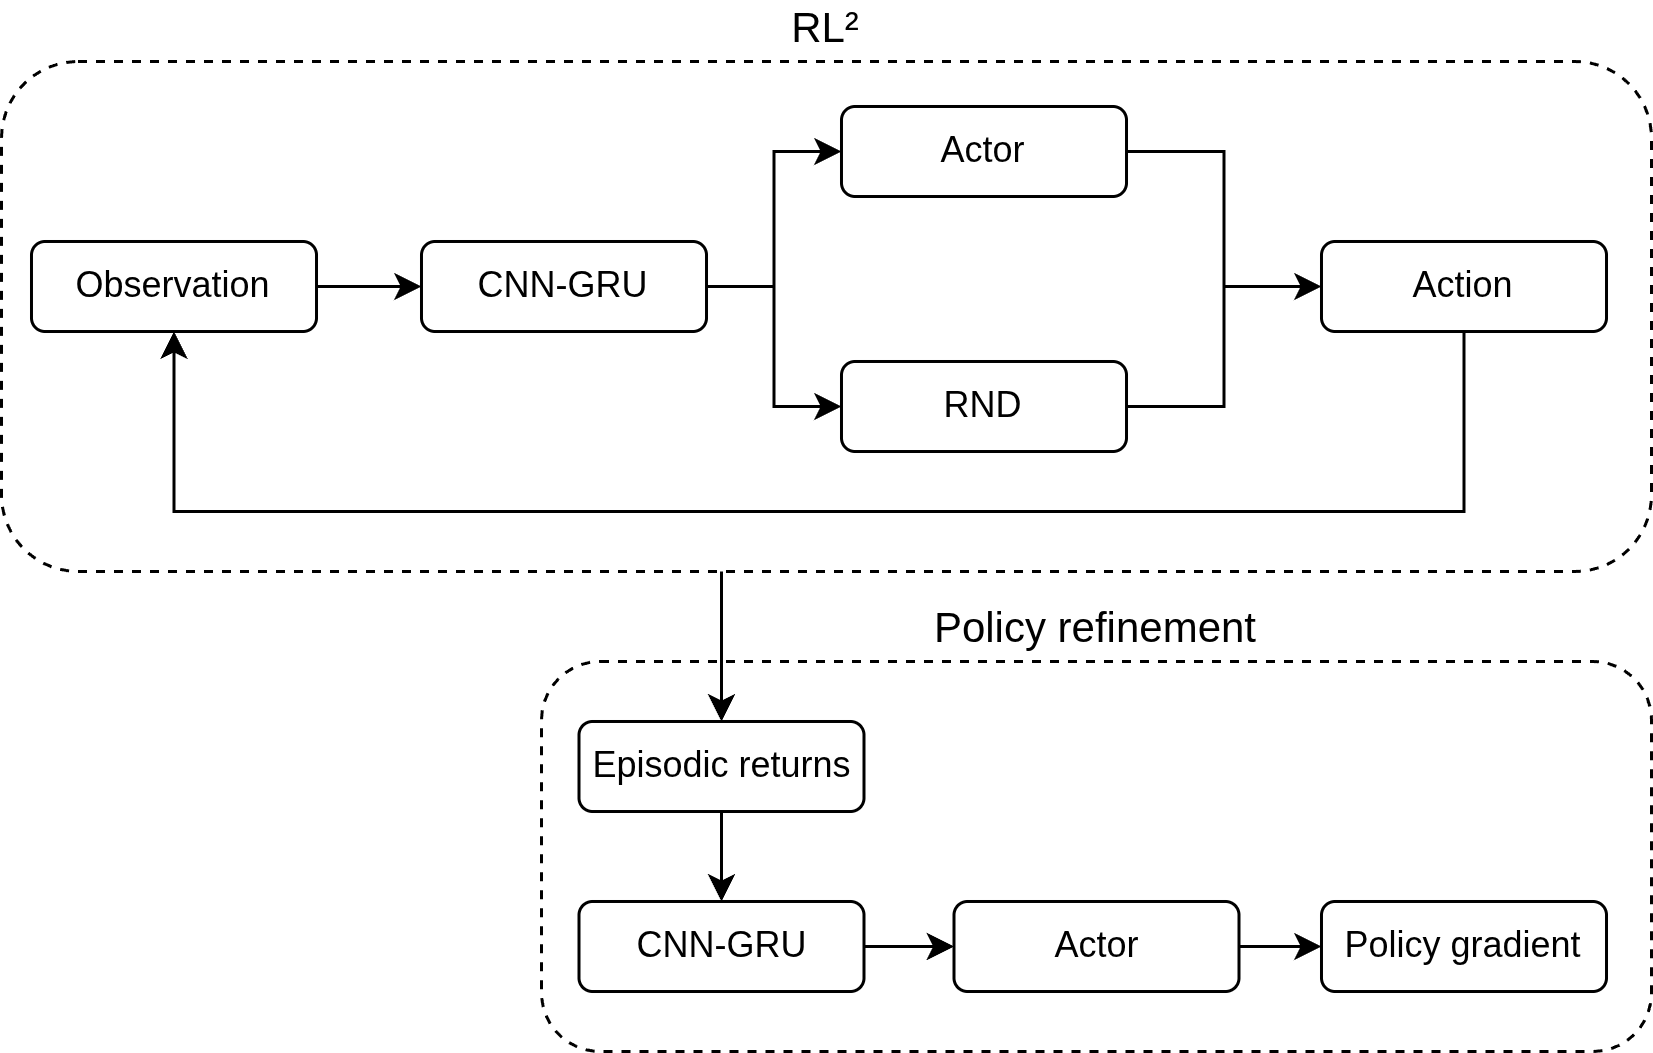

The diagram above was exported from draw.io. Its source (the exported page's mxGraphModel, read from the mxfile embedded in the PNG):
<mxGraphModel dx="1319" dy="762" grid="1" gridSize="10" guides="1" tooltips="1" connect="1" arrows="1" fold="1" page="1" pageScale="1" pageWidth="1169" pageHeight="1654" math="0" shadow="0">
  <root>
    <mxCell id="0" />
    <mxCell id="1" parent="0" />
    <mxCell id="AQZVLUBd6oYk-PcaeBPr-1" value="Policy refinement" style="rounded=1;whiteSpace=wrap;html=1;fontSize=14;labelPosition=center;verticalLabelPosition=top;align=center;verticalAlign=bottom;fillColor=default;strokeColor=default;dashed=1;" parent="1" vertex="1">
      <mxGeometry x="290" y="460" width="370" height="130" as="geometry" />
    </mxCell>
    <mxCell id="ku91YCBVb69t3MxnMXlY-57" style="edgeStyle=orthogonalEdgeStyle;rounded=0;orthogonalLoop=1;jettySize=auto;html=1;entryX=0.5;entryY=0;entryDx=0;entryDy=0;" parent="1" source="ku91YCBVb69t3MxnMXlY-11" target="ku91YCBVb69t3MxnMXlY-39" edge="1">
      <mxGeometry relative="1" as="geometry">
        <Array as="points">
          <mxPoint x="350" y="440" />
          <mxPoint x="350" y="440" />
        </Array>
      </mxGeometry>
    </mxCell>
    <mxCell id="ku91YCBVb69t3MxnMXlY-11" value="RL²" style="rounded=1;whiteSpace=wrap;html=1;fontSize=14;labelPosition=center;verticalLabelPosition=top;align=center;verticalAlign=bottom;fillColor=default;strokeColor=default;dashed=1;" parent="1" vertex="1">
      <mxGeometry x="110" y="260" width="550" height="170" as="geometry" />
    </mxCell>
    <mxCell id="ku91YCBVb69t3MxnMXlY-15" style="edgeStyle=orthogonalEdgeStyle;rounded=0;orthogonalLoop=1;jettySize=auto;html=1;" parent="1" source="ku91YCBVb69t3MxnMXlY-1" target="ku91YCBVb69t3MxnMXlY-3" edge="1">
      <mxGeometry relative="1" as="geometry" />
    </mxCell>
    <mxCell id="ku91YCBVb69t3MxnMXlY-1" value="&lt;font&gt;Observation&lt;/font&gt;" style="rounded=1;whiteSpace=wrap;html=1;fontSize=12;" parent="1" vertex="1">
      <mxGeometry x="120" y="320" width="95" height="30" as="geometry" />
    </mxCell>
    <mxCell id="ku91YCBVb69t3MxnMXlY-20" style="edgeStyle=orthogonalEdgeStyle;rounded=0;orthogonalLoop=1;jettySize=auto;html=1;exitX=1;exitY=0.5;exitDx=0;exitDy=0;entryX=0;entryY=0.5;entryDx=0;entryDy=0;" parent="1" source="ku91YCBVb69t3MxnMXlY-3" target="ku91YCBVb69t3MxnMXlY-5" edge="1">
      <mxGeometry relative="1" as="geometry" />
    </mxCell>
    <mxCell id="ku91YCBVb69t3MxnMXlY-21" style="edgeStyle=orthogonalEdgeStyle;rounded=0;orthogonalLoop=1;jettySize=auto;html=1;exitX=1;exitY=0.5;exitDx=0;exitDy=0;entryX=0;entryY=0.5;entryDx=0;entryDy=0;" parent="1" source="ku91YCBVb69t3MxnMXlY-3" target="ku91YCBVb69t3MxnMXlY-7" edge="1">
      <mxGeometry relative="1" as="geometry" />
    </mxCell>
    <mxCell id="ku91YCBVb69t3MxnMXlY-3" value="CNN-GRU" style="rounded=1;whiteSpace=wrap;html=1;fontSize=12;" parent="1" vertex="1">
      <mxGeometry x="250" y="320" width="95" height="30" as="geometry" />
    </mxCell>
    <mxCell id="ku91YCBVb69t3MxnMXlY-32" style="edgeStyle=orthogonalEdgeStyle;rounded=0;orthogonalLoop=1;jettySize=auto;html=1;exitX=1;exitY=0.5;exitDx=0;exitDy=0;entryX=0;entryY=0.5;entryDx=0;entryDy=0;" parent="1" source="ku91YCBVb69t3MxnMXlY-5" target="ku91YCBVb69t3MxnMXlY-27" edge="1">
      <mxGeometry relative="1" as="geometry" />
    </mxCell>
    <mxCell id="ku91YCBVb69t3MxnMXlY-5" value="Actor" style="rounded=1;whiteSpace=wrap;html=1;fontSize=12;" parent="1" vertex="1">
      <mxGeometry x="390" y="275" width="95" height="30" as="geometry" />
    </mxCell>
    <mxCell id="ku91YCBVb69t3MxnMXlY-36" style="edgeStyle=orthogonalEdgeStyle;rounded=0;orthogonalLoop=1;jettySize=auto;html=1;exitX=1;exitY=0.5;exitDx=0;exitDy=0;entryX=0;entryY=0.5;entryDx=0;entryDy=0;" parent="1" source="ku91YCBVb69t3MxnMXlY-7" target="ku91YCBVb69t3MxnMXlY-27" edge="1">
      <mxGeometry relative="1" as="geometry" />
    </mxCell>
    <mxCell id="ku91YCBVb69t3MxnMXlY-7" value="RND" style="rounded=1;whiteSpace=wrap;html=1;fontSize=12;" parent="1" vertex="1">
      <mxGeometry x="390" y="360" width="95" height="30" as="geometry" />
    </mxCell>
    <mxCell id="ku91YCBVb69t3MxnMXlY-37" style="edgeStyle=orthogonalEdgeStyle;rounded=0;orthogonalLoop=1;jettySize=auto;html=1;exitX=0.5;exitY=1;exitDx=0;exitDy=0;entryX=0.5;entryY=1;entryDx=0;entryDy=0;" parent="1" source="ku91YCBVb69t3MxnMXlY-27" target="ku91YCBVb69t3MxnMXlY-1" edge="1">
      <mxGeometry relative="1" as="geometry">
        <Array as="points">
          <mxPoint x="598" y="410" />
          <mxPoint x="168" y="410" />
        </Array>
      </mxGeometry>
    </mxCell>
    <mxCell id="ku91YCBVb69t3MxnMXlY-27" value="Action" style="rounded=1;whiteSpace=wrap;html=1;fontSize=12;" parent="1" vertex="1">
      <mxGeometry x="550" y="320" width="95" height="30" as="geometry" />
    </mxCell>
    <mxCell id="ku91YCBVb69t3MxnMXlY-51" style="edgeStyle=orthogonalEdgeStyle;rounded=0;orthogonalLoop=1;jettySize=auto;html=1;exitX=0.5;exitY=1;exitDx=0;exitDy=0;entryX=0.5;entryY=0;entryDx=0;entryDy=0;" parent="1" source="ku91YCBVb69t3MxnMXlY-39" target="ku91YCBVb69t3MxnMXlY-50" edge="1">
      <mxGeometry relative="1" as="geometry" />
    </mxCell>
    <mxCell id="ku91YCBVb69t3MxnMXlY-39" value="Episodic returns" style="rounded=1;whiteSpace=wrap;html=1;fontSize=12;" parent="1" vertex="1">
      <mxGeometry x="302.5" y="480" width="95" height="30" as="geometry" />
    </mxCell>
    <mxCell id="ku91YCBVb69t3MxnMXlY-53" style="edgeStyle=orthogonalEdgeStyle;rounded=0;orthogonalLoop=1;jettySize=auto;html=1;exitX=1;exitY=0.5;exitDx=0;exitDy=0;" parent="1" source="ku91YCBVb69t3MxnMXlY-50" target="ku91YCBVb69t3MxnMXlY-52" edge="1">
      <mxGeometry relative="1" as="geometry" />
    </mxCell>
    <mxCell id="ku91YCBVb69t3MxnMXlY-50" value="CNN-GRU" style="rounded=1;whiteSpace=wrap;html=1;fontSize=12;" parent="1" vertex="1">
      <mxGeometry x="302.5" y="540" width="95" height="30" as="geometry" />
    </mxCell>
    <mxCell id="ku91YCBVb69t3MxnMXlY-55" style="edgeStyle=orthogonalEdgeStyle;rounded=0;orthogonalLoop=1;jettySize=auto;html=1;exitX=1;exitY=0.5;exitDx=0;exitDy=0;entryX=0;entryY=0.5;entryDx=0;entryDy=0;" parent="1" source="ku91YCBVb69t3MxnMXlY-52" target="ku91YCBVb69t3MxnMXlY-54" edge="1">
      <mxGeometry relative="1" as="geometry" />
    </mxCell>
    <mxCell id="ku91YCBVb69t3MxnMXlY-52" value="Actor" style="rounded=1;whiteSpace=wrap;html=1;fontSize=12;" parent="1" vertex="1">
      <mxGeometry x="427.5" y="540" width="95" height="30" as="geometry" />
    </mxCell>
    <mxCell id="ku91YCBVb69t3MxnMXlY-54" value="Policy gradient" style="rounded=1;whiteSpace=wrap;html=1;fontSize=12;" parent="1" vertex="1">
      <mxGeometry x="550" y="540" width="95" height="30" as="geometry" />
    </mxCell>
  </root>
</mxGraphModel>